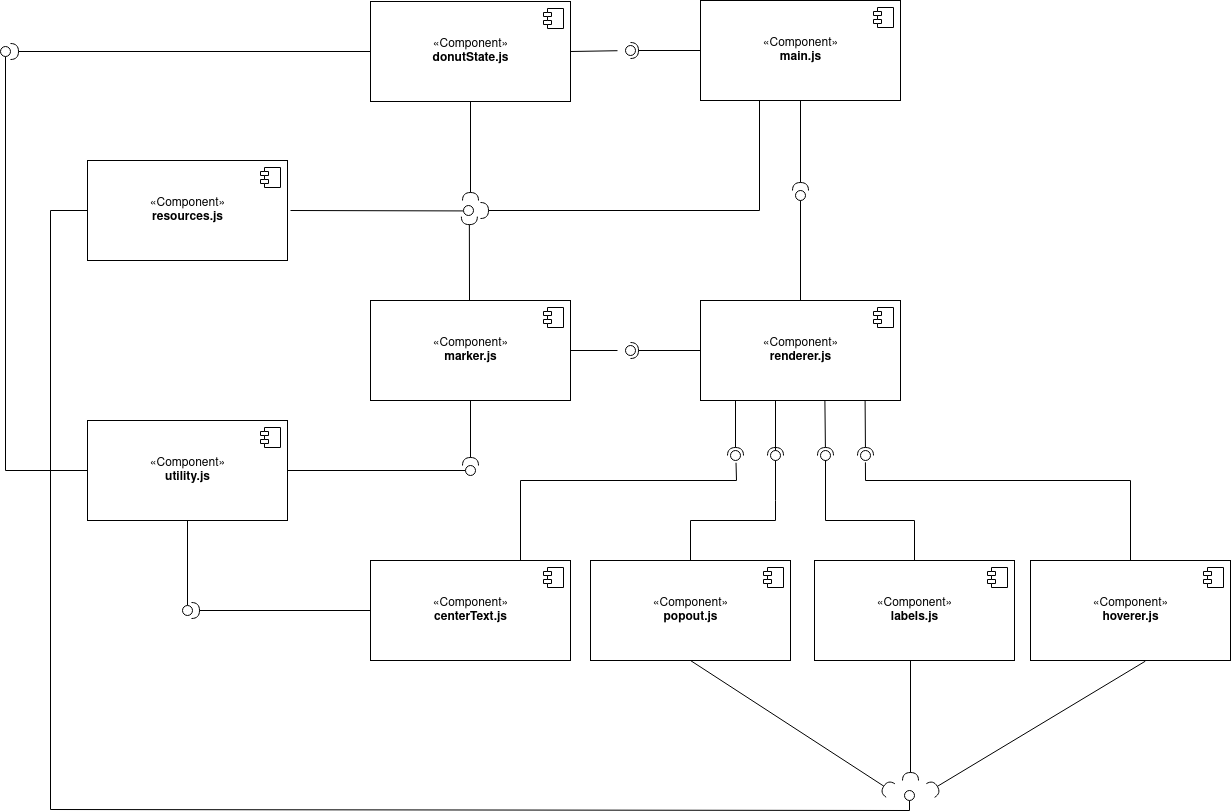

The diagram above was exported from draw.io. Its source (the exported page's mxGraphModel, read from the mxfile embedded in the PNG):
<mxGraphModel dx="2177" dy="764" grid="1" gridSize="10" guides="1" tooltips="1" connect="1" arrows="1" fold="1" page="1" pageScale="1" pageWidth="827" pageHeight="1169" math="0" shadow="0">
  <root>
    <mxCell id="0" />
    <mxCell id="1" parent="0" />
    <mxCell id="2" value="«Component»&lt;br&gt;&lt;b&gt;main.js&lt;/b&gt;" style="html=1;dropTarget=0;" vertex="1" parent="1">
      <mxGeometry x="200" width="200" height="100" as="geometry" />
    </mxCell>
    <mxCell id="3" value="" style="shape=module;jettyWidth=8;jettyHeight=4;" vertex="1" parent="2">
      <mxGeometry x="1" width="20" height="20" relative="1" as="geometry">
        <mxPoint x="-27" y="7" as="offset" />
      </mxGeometry>
    </mxCell>
    <mxCell id="4" value="«Component»&lt;br&gt;&lt;b&gt;utility.js&lt;/b&gt;" style="html=1;dropTarget=0;" vertex="1" parent="1">
      <mxGeometry x="-413" y="420" width="200" height="100" as="geometry" />
    </mxCell>
    <mxCell id="5" value="" style="shape=module;jettyWidth=8;jettyHeight=4;" vertex="1" parent="4">
      <mxGeometry x="1" width="20" height="20" relative="1" as="geometry">
        <mxPoint x="-27" y="7" as="offset" />
      </mxGeometry>
    </mxCell>
    <mxCell id="6" value="«Component»&lt;br&gt;&lt;b&gt;donutState.js&lt;/b&gt;" style="html=1;dropTarget=0;" vertex="1" parent="1">
      <mxGeometry x="-130" y="1" width="200" height="100" as="geometry" />
    </mxCell>
    <mxCell id="7" value="" style="shape=module;jettyWidth=8;jettyHeight=4;" vertex="1" parent="6">
      <mxGeometry x="1" width="20" height="20" relative="1" as="geometry">
        <mxPoint x="-27" y="7" as="offset" />
      </mxGeometry>
    </mxCell>
    <mxCell id="8" value="«Component»&lt;br&gt;&lt;b&gt;renderer.js&lt;/b&gt;" style="html=1;dropTarget=0;" vertex="1" parent="1">
      <mxGeometry x="200" y="300" width="200" height="100" as="geometry" />
    </mxCell>
    <mxCell id="9" value="" style="shape=module;jettyWidth=8;jettyHeight=4;" vertex="1" parent="8">
      <mxGeometry x="1" width="20" height="20" relative="1" as="geometry">
        <mxPoint x="-27" y="7" as="offset" />
      </mxGeometry>
    </mxCell>
    <mxCell id="10" value="«Component»&lt;br&gt;&lt;b&gt;marker.js&lt;/b&gt;" style="html=1;dropTarget=0;" vertex="1" parent="1">
      <mxGeometry x="-130" y="300" width="200" height="100" as="geometry" />
    </mxCell>
    <mxCell id="11" value="" style="shape=module;jettyWidth=8;jettyHeight=4;" vertex="1" parent="10">
      <mxGeometry x="1" width="20" height="20" relative="1" as="geometry">
        <mxPoint x="-27" y="7" as="offset" />
      </mxGeometry>
    </mxCell>
    <mxCell id="12" value="" style="rounded=0;orthogonalLoop=1;jettySize=auto;html=1;endArrow=none;endFill=0;exitX=0.5;exitY=0;exitDx=0;exitDy=0;" edge="1" source="8" parent="1">
      <mxGeometry relative="1" as="geometry">
        <mxPoint x="300" y="240" as="sourcePoint" />
        <mxPoint x="300" y="190" as="targetPoint" />
      </mxGeometry>
    </mxCell>
    <mxCell id="13" value="" style="rounded=0;orthogonalLoop=1;jettySize=auto;html=1;endArrow=halfCircle;endFill=0;endSize=6;strokeWidth=1;exitX=0.5;exitY=1;exitDx=0;exitDy=0;" edge="1" source="2" parent="1">
      <mxGeometry relative="1" as="geometry">
        <mxPoint x="290" y="160" as="sourcePoint" />
        <mxPoint x="300" y="190" as="targetPoint" />
        <Array as="points" />
      </mxGeometry>
    </mxCell>
    <mxCell id="14" value="" style="ellipse;whiteSpace=wrap;html=1;fontFamily=Helvetica;fontSize=12;fontColor=#000000;align=center;strokeColor=#000000;fillColor=#ffffff;points=[];aspect=fixed;resizable=0;" vertex="1" parent="1">
      <mxGeometry x="295" y="190" width="10" height="10" as="geometry" />
    </mxCell>
    <mxCell id="15" value="«Component»&lt;br&gt;&lt;b&gt;labels.js&lt;/b&gt;" style="html=1;dropTarget=0;" vertex="1" parent="1">
      <mxGeometry x="314" y="560" width="200" height="100" as="geometry" />
    </mxCell>
    <mxCell id="16" value="" style="shape=module;jettyWidth=8;jettyHeight=4;" vertex="1" parent="15">
      <mxGeometry x="1" width="20" height="20" relative="1" as="geometry">
        <mxPoint x="-27" y="7" as="offset" />
      </mxGeometry>
    </mxCell>
    <mxCell id="17" value="«Component»&lt;br&gt;&lt;b&gt;hoverer.js&lt;/b&gt;" style="html=1;dropTarget=0;" vertex="1" parent="1">
      <mxGeometry x="530" y="560" width="200" height="100" as="geometry" />
    </mxCell>
    <mxCell id="18" value="" style="shape=module;jettyWidth=8;jettyHeight=4;" vertex="1" parent="17">
      <mxGeometry x="1" width="20" height="20" relative="1" as="geometry">
        <mxPoint x="-27" y="7" as="offset" />
      </mxGeometry>
    </mxCell>
    <mxCell id="19" value="«Component»&lt;br&gt;&lt;b&gt;popout.js&lt;/b&gt;" style="html=1;dropTarget=0;" vertex="1" parent="1">
      <mxGeometry x="90" y="560" width="200" height="100" as="geometry" />
    </mxCell>
    <mxCell id="20" value="" style="shape=module;jettyWidth=8;jettyHeight=4;" vertex="1" parent="19">
      <mxGeometry x="1" width="20" height="20" relative="1" as="geometry">
        <mxPoint x="-27" y="7" as="offset" />
      </mxGeometry>
    </mxCell>
    <mxCell id="21" value="«Component»&lt;br&gt;&lt;b&gt;resources.js&lt;/b&gt;" style="html=1;dropTarget=0;" vertex="1" parent="1">
      <mxGeometry x="-413" y="160" width="200" height="100" as="geometry" />
    </mxCell>
    <mxCell id="22" value="" style="shape=module;jettyWidth=8;jettyHeight=4;" vertex="1" parent="21">
      <mxGeometry x="1" width="20" height="20" relative="1" as="geometry">
        <mxPoint x="-27" y="7" as="offset" />
      </mxGeometry>
    </mxCell>
    <mxCell id="23" value="" style="rounded=0;orthogonalLoop=1;jettySize=auto;html=1;endArrow=none;endFill=0;startSize=14;endSize=14;sourcePerimeterSpacing=8;targetPerimeterSpacing=8;exitX=0.75;exitY=0;exitDx=0;exitDy=0;entryX=0.552;entryY=1.224;entryDx=0;entryDy=0;entryPerimeter=0;" edge="1" source="46" target="31" parent="1">
      <mxGeometry relative="1" as="geometry">
        <mxPoint x="290" y="425" as="sourcePoint" />
        <Array as="points">
          <mxPoint x="20" y="480" />
          <mxPoint x="236" y="480" />
        </Array>
      </mxGeometry>
    </mxCell>
    <mxCell id="24" value="" style="rounded=0;orthogonalLoop=1;jettySize=auto;html=1;endArrow=halfCircle;endFill=0;entryX=0.5;entryY=0.5;entryDx=0;entryDy=0;endSize=6;strokeWidth=1;sourcePerimeterSpacing=8;targetPerimeterSpacing=8;exitX=0.622;exitY=1;exitDx=0;exitDy=0;exitPerimeter=0;" edge="1" source="8" target="25" parent="1">
      <mxGeometry relative="1" as="geometry">
        <mxPoint x="325" y="341" as="sourcePoint" />
      </mxGeometry>
    </mxCell>
    <mxCell id="25" value="" style="ellipse;whiteSpace=wrap;html=1;fontFamily=Helvetica;fontSize=12;fontColor=#000000;align=center;strokeColor=#000000;fillColor=#ffffff;points=[];aspect=fixed;resizable=0;hachureGap=4;pointerEvents=0;" vertex="1" parent="1">
      <mxGeometry x="320" y="450" width="10" height="10" as="geometry" />
    </mxCell>
    <mxCell id="26" value="" style="rounded=0;orthogonalLoop=1;jettySize=auto;html=1;endArrow=none;endFill=0;startSize=14;endSize=14;sourcePerimeterSpacing=8;targetPerimeterSpacing=8;exitX=0.5;exitY=0;exitDx=0;exitDy=0;" edge="1" source="19" parent="1">
      <mxGeometry relative="1" as="geometry">
        <mxPoint x="255" y="405" as="sourcePoint" />
        <mxPoint x="275" y="421" as="targetPoint" />
        <Array as="points">
          <mxPoint x="190" y="520" />
          <mxPoint x="275" y="520" />
          <mxPoint x="275" y="500" />
        </Array>
      </mxGeometry>
    </mxCell>
    <mxCell id="27" value="" style="rounded=0;orthogonalLoop=1;jettySize=auto;html=1;endArrow=halfCircle;endFill=0;entryX=0.5;entryY=0.5;entryDx=0;entryDy=0;endSize=6;strokeWidth=1;sourcePerimeterSpacing=8;targetPerimeterSpacing=8;" edge="1" target="28" parent="1">
      <mxGeometry relative="1" as="geometry">
        <mxPoint x="275" y="400" as="sourcePoint" />
      </mxGeometry>
    </mxCell>
    <mxCell id="28" value="" style="ellipse;whiteSpace=wrap;html=1;fontFamily=Helvetica;fontSize=12;fontColor=#000000;align=center;strokeColor=#000000;fillColor=#ffffff;points=[];aspect=fixed;resizable=0;hachureGap=4;pointerEvents=0;" vertex="1" parent="1">
      <mxGeometry x="270" y="450" width="10" height="10" as="geometry" />
    </mxCell>
    <mxCell id="29" value="" style="rounded=0;orthogonalLoop=1;jettySize=auto;html=1;endArrow=none;endFill=0;startSize=14;endSize=14;sourcePerimeterSpacing=8;targetPerimeterSpacing=8;exitX=0.5;exitY=0;exitDx=0;exitDy=0;entryX=0.517;entryY=1.155;entryDx=0;entryDy=0;entryPerimeter=0;" edge="1" source="15" target="25" parent="1">
      <mxGeometry relative="1" as="geometry">
        <mxPoint x="170" y="405" as="sourcePoint" />
        <mxPoint x="320" y="428" as="targetPoint" />
        <Array as="points">
          <mxPoint x="414" y="520" />
          <mxPoint x="325" y="520" />
          <mxPoint x="325" y="460" />
        </Array>
      </mxGeometry>
    </mxCell>
    <mxCell id="30" value="" style="rounded=0;orthogonalLoop=1;jettySize=auto;html=1;endArrow=halfCircle;endFill=0;entryX=0.5;entryY=0.5;entryDx=0;entryDy=0;endSize=6;strokeWidth=1;sourcePerimeterSpacing=8;targetPerimeterSpacing=8;" edge="1" target="31" parent="1">
      <mxGeometry relative="1" as="geometry">
        <mxPoint x="235" y="400" as="sourcePoint" />
      </mxGeometry>
    </mxCell>
    <mxCell id="31" value="" style="ellipse;whiteSpace=wrap;html=1;fontFamily=Helvetica;fontSize=12;fontColor=#000000;align=center;strokeColor=#000000;fillColor=#ffffff;points=[];aspect=fixed;resizable=0;hachureGap=4;pointerEvents=0;" vertex="1" parent="1">
      <mxGeometry x="230" y="450" width="10" height="10" as="geometry" />
    </mxCell>
    <mxCell id="32" value="" style="rounded=0;orthogonalLoop=1;jettySize=auto;html=1;endArrow=none;endFill=0;startSize=14;endSize=14;sourcePerimeterSpacing=8;targetPerimeterSpacing=8;exitX=0.5;exitY=0;exitDx=0;exitDy=0;entryX=0.491;entryY=1.184;entryDx=0;entryDy=0;entryPerimeter=0;" edge="1" source="17" target="34" parent="1">
      <mxGeometry relative="1" as="geometry">
        <mxPoint x="400" y="425" as="sourcePoint" />
        <Array as="points">
          <mxPoint x="630" y="480" />
          <mxPoint x="365" y="480" />
        </Array>
      </mxGeometry>
    </mxCell>
    <mxCell id="33" value="" style="rounded=0;orthogonalLoop=1;jettySize=auto;html=1;endArrow=halfCircle;endFill=0;entryX=0.5;entryY=0.5;entryDx=0;entryDy=0;endSize=6;strokeWidth=1;sourcePerimeterSpacing=8;targetPerimeterSpacing=8;exitX=0.823;exitY=1;exitDx=0;exitDy=0;exitPerimeter=0;" edge="1" source="8" target="34" parent="1">
      <mxGeometry relative="1" as="geometry">
        <mxPoint x="365" y="402" as="sourcePoint" />
      </mxGeometry>
    </mxCell>
    <mxCell id="34" value="" style="ellipse;whiteSpace=wrap;html=1;fontFamily=Helvetica;fontSize=12;fontColor=#000000;align=center;strokeColor=#000000;fillColor=#ffffff;points=[];aspect=fixed;resizable=0;hachureGap=4;pointerEvents=0;" vertex="1" parent="1">
      <mxGeometry x="360" y="450" width="10" height="10" as="geometry" />
    </mxCell>
    <mxCell id="35" value="" style="rounded=0;orthogonalLoop=1;jettySize=auto;html=1;endArrow=none;endFill=0;startSize=14;endSize=14;sourcePerimeterSpacing=8;targetPerimeterSpacing=8;exitX=1;exitY=0.5;exitDx=0;exitDy=0;" edge="1" source="6" target="37" parent="1">
      <mxGeometry relative="1" as="geometry">
        <mxPoint x="105" y="80" as="sourcePoint" />
      </mxGeometry>
    </mxCell>
    <mxCell id="36" value="" style="rounded=0;orthogonalLoop=1;jettySize=auto;html=1;endArrow=halfCircle;endFill=0;entryX=0.5;entryY=0.5;entryDx=0;entryDy=0;endSize=6;strokeWidth=1;sourcePerimeterSpacing=8;targetPerimeterSpacing=8;exitX=0;exitY=0.5;exitDx=0;exitDy=0;" edge="1" source="2" target="37" parent="1">
      <mxGeometry relative="1" as="geometry">
        <mxPoint x="145" y="80" as="sourcePoint" />
      </mxGeometry>
    </mxCell>
    <mxCell id="37" value="" style="ellipse;whiteSpace=wrap;html=1;fontFamily=Helvetica;fontSize=12;fontColor=#000000;align=center;strokeColor=#000000;fillColor=#ffffff;points=[];aspect=fixed;resizable=0;hachureGap=4;pointerEvents=0;" vertex="1" parent="1">
      <mxGeometry x="125" y="45" width="10" height="10" as="geometry" />
    </mxCell>
    <mxCell id="38" value="" style="rounded=0;orthogonalLoop=1;jettySize=auto;html=1;endArrow=none;endFill=0;startSize=14;endSize=14;sourcePerimeterSpacing=8;targetPerimeterSpacing=8;entryX=0.014;entryY=0.543;entryDx=0;entryDy=0;entryPerimeter=0;" edge="1" target="42" parent="1">
      <mxGeometry relative="1" as="geometry">
        <mxPoint x="-210" y="210" as="sourcePoint" />
        <mxPoint x="-50" y="210" as="targetPoint" />
      </mxGeometry>
    </mxCell>
    <mxCell id="39" value="" style="rounded=0;orthogonalLoop=1;jettySize=auto;html=1;endArrow=halfCircle;endFill=0;endSize=6;strokeWidth=1;sourcePerimeterSpacing=8;targetPerimeterSpacing=8;entryX=0.586;entryY=1.114;entryDx=0;entryDy=0;entryPerimeter=0;" edge="1" target="42" parent="1">
      <mxGeometry relative="1" as="geometry">
        <mxPoint x="-31" y="300" as="sourcePoint" />
        <mxPoint x="-30" y="220" as="targetPoint" />
      </mxGeometry>
    </mxCell>
    <mxCell id="40" value="" style="rounded=0;orthogonalLoop=1;jettySize=auto;html=1;endArrow=halfCircle;endFill=0;endSize=6;strokeWidth=1;sourcePerimeterSpacing=8;targetPerimeterSpacing=8;" edge="1" parent="1">
      <mxGeometry relative="1" as="geometry">
        <mxPoint x="-30" y="101" as="sourcePoint" />
        <mxPoint x="-30" y="200" as="targetPoint" />
      </mxGeometry>
    </mxCell>
    <mxCell id="41" value="" style="rounded=0;orthogonalLoop=1;jettySize=auto;html=1;endArrow=halfCircle;endFill=0;endSize=6;strokeWidth=1;sourcePerimeterSpacing=8;targetPerimeterSpacing=8;exitX=0.25;exitY=1;exitDx=0;exitDy=0;" edge="1" parent="1">
      <mxGeometry relative="1" as="geometry">
        <mxPoint x="259" y="100" as="sourcePoint" />
        <Array as="points">
          <mxPoint x="259" y="210" />
        </Array>
        <mxPoint x="-20" y="210" as="targetPoint" />
      </mxGeometry>
    </mxCell>
    <mxCell id="42" value="" style="ellipse;whiteSpace=wrap;html=1;fontFamily=Helvetica;fontSize=12;fontColor=#000000;align=center;strokeColor=#000000;fillColor=#ffffff;points=[];aspect=fixed;resizable=0;hachureGap=4;pointerEvents=0;" vertex="1" parent="1">
      <mxGeometry x="-37" y="205" width="10" height="10" as="geometry" />
    </mxCell>
    <mxCell id="43" value="" style="rounded=0;orthogonalLoop=1;jettySize=auto;html=1;endArrow=none;endFill=0;startSize=14;endSize=14;sourcePerimeterSpacing=8;targetPerimeterSpacing=8;exitX=1;exitY=0.5;exitDx=0;exitDy=0;" edge="1" source="10" target="45" parent="1">
      <mxGeometry relative="1" as="geometry">
        <mxPoint x="110" y="350" as="sourcePoint" />
      </mxGeometry>
    </mxCell>
    <mxCell id="44" value="" style="rounded=0;orthogonalLoop=1;jettySize=auto;html=1;endArrow=halfCircle;endFill=0;entryX=0.5;entryY=0.5;entryDx=0;entryDy=0;endSize=6;strokeWidth=1;sourcePerimeterSpacing=8;targetPerimeterSpacing=8;exitX=0;exitY=0.5;exitDx=0;exitDy=0;" edge="1" source="8" target="45" parent="1">
      <mxGeometry relative="1" as="geometry">
        <mxPoint x="150" y="350" as="sourcePoint" />
      </mxGeometry>
    </mxCell>
    <mxCell id="45" value="" style="ellipse;whiteSpace=wrap;html=1;fontFamily=Helvetica;fontSize=12;fontColor=#000000;align=center;strokeColor=#000000;fillColor=#ffffff;points=[];aspect=fixed;resizable=0;hachureGap=4;pointerEvents=0;" vertex="1" parent="1">
      <mxGeometry x="125" y="345" width="10" height="10" as="geometry" />
    </mxCell>
    <mxCell id="46" value="«Component»&lt;br&gt;&lt;b&gt;centerText.js&lt;/b&gt;" style="html=1;dropTarget=0;" vertex="1" parent="1">
      <mxGeometry x="-130" y="560" width="200" height="100" as="geometry" />
    </mxCell>
    <mxCell id="47" value="" style="shape=module;jettyWidth=8;jettyHeight=4;" vertex="1" parent="46">
      <mxGeometry x="1" width="20" height="20" relative="1" as="geometry">
        <mxPoint x="-27" y="7" as="offset" />
      </mxGeometry>
    </mxCell>
    <mxCell id="48" value="" style="rounded=0;orthogonalLoop=1;jettySize=auto;html=1;endArrow=none;endFill=0;sketch=0;sourcePerimeterSpacing=0;targetPerimeterSpacing=0;exitX=1;exitY=0.5;exitDx=0;exitDy=0;" edge="1" source="4" target="50" parent="1">
      <mxGeometry relative="1" as="geometry">
        <mxPoint x="-90" y="455" as="sourcePoint" />
      </mxGeometry>
    </mxCell>
    <mxCell id="49" value="" style="rounded=0;orthogonalLoop=1;jettySize=auto;html=1;endArrow=halfCircle;endFill=0;endSize=6;strokeWidth=1;sketch=0;exitX=0.5;exitY=1;exitDx=0;exitDy=0;" edge="1" source="10" target="50" parent="1">
      <mxGeometry relative="1" as="geometry">
        <mxPoint x="-50" y="455" as="sourcePoint" />
        <mxPoint x="-70" y="480" as="targetPoint" />
      </mxGeometry>
    </mxCell>
    <mxCell id="50" value="" style="ellipse;whiteSpace=wrap;html=1;align=center;aspect=fixed;resizable=0;points=[];outlineConnect=0;sketch=0;" vertex="1" parent="1">
      <mxGeometry x="-35" y="465" width="10" height="10" as="geometry" />
    </mxCell>
    <mxCell id="51" value="" style="rounded=0;orthogonalLoop=1;jettySize=auto;html=1;endArrow=none;endFill=0;sketch=0;sourcePerimeterSpacing=0;targetPerimeterSpacing=0;exitX=0.5;exitY=1;exitDx=0;exitDy=0;" edge="1" source="4" target="53" parent="1">
      <mxGeometry relative="1" as="geometry">
        <mxPoint x="-90" y="505" as="sourcePoint" />
      </mxGeometry>
    </mxCell>
    <mxCell id="52" value="" style="rounded=0;orthogonalLoop=1;jettySize=auto;html=1;endArrow=halfCircle;endFill=0;endSize=6;strokeWidth=1;sketch=0;exitX=0;exitY=0.5;exitDx=0;exitDy=0;" edge="1" source="46" parent="1">
      <mxGeometry relative="1" as="geometry">
        <mxPoint x="-149" y="610" as="sourcePoint" />
        <mxPoint x="-309" y="610" as="targetPoint" />
      </mxGeometry>
    </mxCell>
    <mxCell id="53" value="" style="ellipse;whiteSpace=wrap;html=1;align=center;aspect=fixed;resizable=0;points=[];outlineConnect=0;sketch=0;" vertex="1" parent="1">
      <mxGeometry x="-318" y="605" width="10" height="10" as="geometry" />
    </mxCell>
    <mxCell id="54" value="" style="rounded=0;orthogonalLoop=1;jettySize=auto;html=1;endArrow=none;endFill=0;sketch=0;sourcePerimeterSpacing=0;targetPerimeterSpacing=0;exitX=0;exitY=0.5;exitDx=0;exitDy=0;" edge="1" source="4" target="56" parent="1">
      <mxGeometry relative="1" as="geometry">
        <mxPoint x="-500" y="470" as="sourcePoint" />
        <Array as="points">
          <mxPoint x="-495" y="470" />
        </Array>
      </mxGeometry>
    </mxCell>
    <mxCell id="55" value="" style="rounded=0;orthogonalLoop=1;jettySize=auto;html=1;endArrow=halfCircle;endFill=0;endSize=6;strokeWidth=1;sketch=0;exitX=0;exitY=0.5;exitDx=0;exitDy=0;" edge="1" source="6" parent="1">
      <mxGeometry relative="1" as="geometry">
        <mxPoint x="80" y="375" as="sourcePoint" />
        <mxPoint x="-490" y="51" as="targetPoint" />
      </mxGeometry>
    </mxCell>
    <mxCell id="56" value="" style="ellipse;whiteSpace=wrap;html=1;align=center;aspect=fixed;resizable=0;points=[];outlineConnect=0;sketch=0;" vertex="1" parent="1">
      <mxGeometry x="-500" y="46" width="10" height="10" as="geometry" />
    </mxCell>
    <mxCell id="57" value="" style="rounded=0;orthogonalLoop=1;jettySize=auto;html=1;endArrow=none;endFill=0;sketch=0;sourcePerimeterSpacing=0;targetPerimeterSpacing=0;exitX=0;exitY=0.5;exitDx=0;exitDy=0;" edge="1" source="21" target="59" parent="1">
      <mxGeometry relative="1" as="geometry">
        <mxPoint x="-413" y="214" as="sourcePoint" />
        <mxPoint x="410" y="809" as="targetPoint" />
        <Array as="points">
          <mxPoint x="-450" y="210" />
          <mxPoint x="-450" y="809" />
          <mxPoint x="409" y="810" />
        </Array>
      </mxGeometry>
    </mxCell>
    <mxCell id="58" value="" style="rounded=0;orthogonalLoop=1;jettySize=auto;html=1;endArrow=halfCircle;endFill=0;endSize=6;strokeWidth=1;sketch=0;exitX=0.5;exitY=1;exitDx=0;exitDy=0;" edge="1" source="19" parent="1">
      <mxGeometry relative="1" as="geometry">
        <mxPoint x="80" y="435" as="sourcePoint" />
        <mxPoint x="390" y="790" as="targetPoint" />
      </mxGeometry>
    </mxCell>
    <mxCell id="59" value="" style="ellipse;whiteSpace=wrap;html=1;align=center;aspect=fixed;resizable=0;points=[];outlineConnect=0;sketch=0;" vertex="1" parent="1">
      <mxGeometry x="404" y="790" width="10" height="10" as="geometry" />
    </mxCell>
    <mxCell id="60" value="" style="rounded=0;orthogonalLoop=1;jettySize=auto;html=1;endArrow=halfCircle;endFill=0;endSize=6;strokeWidth=1;sketch=0;" edge="1" parent="1">
      <mxGeometry relative="1" as="geometry">
        <mxPoint x="410" y="660" as="sourcePoint" />
        <mxPoint x="410" y="780" as="targetPoint" />
      </mxGeometry>
    </mxCell>
    <mxCell id="61" value="" style="rounded=0;orthogonalLoop=1;jettySize=auto;html=1;endArrow=halfCircle;endFill=0;endSize=6;strokeWidth=1;sketch=0;exitX=0.574;exitY=1.007;exitDx=0;exitDy=0;exitPerimeter=0;" edge="1" source="17" parent="1">
      <mxGeometry relative="1" as="geometry">
        <mxPoint x="424" y="670" as="sourcePoint" />
        <mxPoint x="430" y="790" as="targetPoint" />
      </mxGeometry>
    </mxCell>
  </root>
</mxGraphModel>